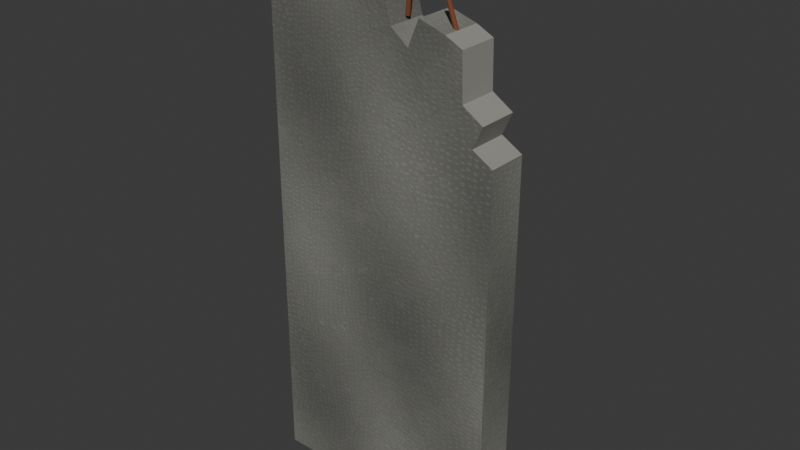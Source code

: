 # Source: f3_ruined_wall_floor1_v5.blend  (saved by Blender 5.3.31; exported with 4.5.12 LTS)
import bpy
from mathutils import Matrix  # noqa: F401  (used for matrix-valued properties, if any)

bpy.ops.wm.read_factory_settings(use_empty=True)
scene = bpy.context.scene
scene.name = 'Scene'

# ---- collections
col_collection = bpy.data.collections.new('Collection'); scene.collection.children.link(col_collection)

# ---- images (referenced by path relative to the original .blend; pixels are not part of the script)
import os
ASSET_DIR = os.environ.get("B2B_ASSET_DIR", "")  # directory of the original .blend (textures are referenced by path, not embedded)
HERE = os.path.dirname(os.path.abspath(__file__))  # packed textures are extracted next to this script under _unpacked/

def load_image(name, relpath, width, height, colorspace="sRGB"):
    """Load a texture the original file referenced (path relative to the .blend, or extracted next to this script)."""
    p = next((c for c in (os.path.join(HERE, relpath), os.path.join(ASSET_DIR, relpath)) if relpath and os.path.exists(c)), "")
    if p:
        img = bpy.data.images.load(p, check_existing=True)
        img.name = name
    else:  # same state as the original file: an image datablock whose file is absent (Cycles renders it pink)
        img = bpy.data.images.new(name, width, height)
        img.source = "FILE"
        img.filepath = "//" + (relpath or name)
    img.colorspace_settings.name = colorspace
    return img
img_v2_cc0_chipped_concrete_patina_baked = load_image('V2 CC0 chipped concrete patina baked', '_unpacked/V2_CC0_chipped_concrete_patina_baked.f88a81f4.png', 1024, 1024, 'sRGB')
img_chipped_concrete_normal_jpg = load_image('chipped_concrete_normal.jpg', '_unpacked/chipped_concrete_normal.38317d65.jpg', 1024, 1024, 'Non-Color')
img_chipped_concrete_roughness_jpg = load_image('chipped_concrete_roughness.jpg', '_unpacked/chipped_concrete_roughness.68139094.jpg', 1024, 1024, 'Non-Color')

# ---- materials (node trees are filled in below, after node groups)
mat_cc0_heavily_weathered_concrete = bpy.data.materials.new('CC0 heavily weathered concrete')
mat_dark_mineral_fracture_section = bpy.data.materials.new('Dark mineral fracture section')
mat_embedded_corroded_steel_core = bpy.data.materials.new('Embedded corroded steel core')

# ---- material node trees
mat_cc0_heavily_weathered_concrete.use_nodes = True; mat_cc0_heavily_weathered_concrete.node_tree.nodes.clear()
_N = mat_cc0_heavily_weathered_concrete.node_tree.nodes; _L = mat_cc0_heavily_weathered_concrete.node_tree.links
n0 = _N.new('ShaderNodeBsdfPrincipled'); n0.name = 'Principled BSDF'; n0.location = (-200, 100)
n0.inputs[10].default_value = 0.005
n1 = _N.new('ShaderNodeOutputMaterial'); n1.name = 'Material Output'; n1.location = (200, 100)
n2 = _N.new('ShaderNodeTexImage'); n2.name = 'Image Texture'; n2.location = (0, 0)
n2.image = img_v2_cc0_chipped_concrete_patina_baked
n3 = _N.new('ShaderNodeTexImage'); n3.name = 'Image Texture.001'; n3.location = (0, 0)
n3.image = img_chipped_concrete_normal_jpg
n4 = _N.new('ShaderNodeNormalMap'); n4.name = 'Normal Map'; n4.location = (0, 0)
n4.width = 160
n4.inputs[0].default_value = 0.38
n5 = _N.new('ShaderNodeTexImage'); n5.name = 'Image Texture.002'; n5.location = (0, 0)
n5.image = img_chipped_concrete_roughness_jpg
_L.new(n0.outputs[0], n1.inputs[0])
_L.new(n2.outputs[0], n0.inputs[0])
_L.new(n3.outputs[0], n4.inputs[1])
_L.new(n4.outputs[0], n0.inputs[5])
_L.new(n5.outputs[0], n0.inputs[2])
n1.is_active_output = True
mat_dark_mineral_fracture_section.use_nodes = True; mat_dark_mineral_fracture_section.node_tree.nodes.clear()
_N = mat_dark_mineral_fracture_section.node_tree.nodes; _L = mat_dark_mineral_fracture_section.node_tree.links
n0 = _N.new('ShaderNodeBsdfPrincipled'); n0.name = 'Principled BSDF'; n0.location = (-200, 100)
n0.inputs[0].default_value = (0.29, 0.28, 0.25, 1.0)
n0.inputs[2].default_value = 0.97
n0.inputs[10].default_value = 0.005
n1 = _N.new('ShaderNodeOutputMaterial'); n1.name = 'Material Output'; n1.location = (200, 100)
_L.new(n0.outputs[0], n1.inputs[0])
n1.is_active_output = True
mat_embedded_corroded_steel_core.use_nodes = True; mat_embedded_corroded_steel_core.node_tree.nodes.clear()
_N = mat_embedded_corroded_steel_core.node_tree.nodes; _L = mat_embedded_corroded_steel_core.node_tree.links
n0 = _N.new('ShaderNodeBsdfPrincipled'); n0.name = 'Principled BSDF'; n0.location = (-200, 100)
n0.inputs[0].default_value = (0.28, 0.092, 0.044, 1.0)
n0.inputs[1].default_value = 0.48
n0.inputs[2].default_value = 0.86
n0.inputs[10].default_value = 0.005
n1 = _N.new('ShaderNodeOutputMaterial'); n1.name = 'Material Output'; n1.location = (200, 100)
_L.new(n0.outputs[0], n1.inputs[0])
n1.is_active_output = True

# ---- world
world_world = bpy.data.worlds.new('World'); scene.world = world_world
world_world.use_nodes = True; world_world.node_tree.nodes.clear()
_N = world_world.node_tree.nodes; _L = world_world.node_tree.links
n0 = _N.new('ShaderNodeOutputWorld'); n0.name = 'World Output'; n0.location = (200, 100)
n1 = _N.new('ShaderNodeBackground'); n1.name = 'Background'; n1.location = (-200, 100)
n1.inputs[0].default_value = (0.05088, 0.05088, 0.05088, 1.0)
_L.new(n1.outputs[0], n0.inputs[0])
n0.is_active_output = True
world_world.color = (0.05088, 0.05088, 0.05088)
world_world.sun_shadow_jitter_overblur = 0.0

# ---- meshes
me_v5_one_storey_tall_concrete_ruin_wall_geometry = bpy.data.meshes.new('V5 one-storey tall concrete ruin wall geometry')
me_v5_one_storey_tall_concrete_ruin_wall_geometry.from_pydata([(-1.0, -0.17, 0.0), (1.0, -0.17, 0.0), (1.0, -0.17, 3.19), (0.83, -0.17, 3.29), (0.91, -0.17, 3.47), (0.74, -0.17, 3.58), (-0.9625, -0.03485, 4.217), (0.73, -0.17, 3.95), (0.59, -0.17, 4.02), (0.37, -0.17, 4.09), (0.28, -0.17, 3.87), (-0.9301, -0.14, 4.343), (0.13, -0.17, 3.99), (0.03, -0.17, 4.36), (-0.17, -0.17, 4.6), (-0.35, -0.17, 4.5), (-0.41, -0.17, 4.2), (-0.54, -0.17, 4.28), (-0.9384, -0.14, 4.206), (-0.69, -0.17, 4.19), (-0.73, -0.17, 4.45), (-0.91, -0.17, 4.38), (-1.0, 0.17, 0.0), (1.0, 0.17, 0.0), (1.0, 0.17, 3.19), (-0.9193, -0.0782, 4.28), (0.83, 0.17, 3.29), (0.91, 0.17, 3.47), (0.74, 0.17, 3.58), (0.73, 0.17, 3.95), (0.59, 0.17, 4.02), (0.37, 0.17, 4.09), (0.28, 0.17, 3.87), (0.13, 0.17, 3.99), (0.03, 0.17, 4.36), (-0.17, 0.17, 4.6), (-0.35, 0.17, 4.5), (-0.41, 0.17, 4.2), (-0.54, 0.17, 4.28), (-0.69, 0.17, 4.19), (-0.73, 0.17, 4.45), (-0.91, 0.17, 4.38), (-1.0, 0.17, 4.23), (-0.9776, -0.17, 4.184), (-0.9453, -0.17, 4.21), (-1.0, -0.17, 4.172), (-0.9248, -0.17, 4.312), (-0.9193, -0.17, 4.28), (-0.9366, -0.17, 4.336), (-0.9291, -0.17, 4.242), (-0.9321, -0.1452, 4.343), (-0.9317, -0.14, 4.344), (-0.9809, 0.005424, 4.262), (-1.0, -8.622e-05, 4.23), (-0.97, -0.00474, 4.28), (-0.9462, -0.05762, 4.32), (-0.9321, -0.1348, 4.343), (-1.0, -0.09287, 4.172), (-1.0, -0.06352, 4.18), (-1.0, -0.01059, 4.213)], [], [(45, 0, 1, 2, 3, 4, 5, 7, 8, 9, 10, 12, 13, 14, 15, 16, 17, 19, 20, 21, 48, 46, 47, 49, 44, 43), (39, 38, 37, 36, 35, 34, 33, 32, 31, 30, 29, 28, 27, 26, 24, 23, 22, 42, 41, 40), (0, 22, 23, 1), (1, 23, 24, 2), (2, 24, 26, 3), (3, 26, 27, 4), (4, 27, 28, 5), (5, 28, 29, 7), (7, 29, 30, 8), (8, 30, 31, 9), (9, 31, 32, 10), (10, 32, 33, 12), (12, 33, 34, 13), (13, 34, 35, 14), (14, 35, 36, 15), (15, 36, 37, 16), (16, 37, 38, 17), (17, 38, 39, 19), (19, 39, 40, 20), (20, 40, 41, 21), (50, 48, 21, 41, 42, 53, 52, 54, 55, 56, 51), (53, 42, 22, 0, 45, 57, 58, 59), (44, 18, 43), (49, 18, 44), (53, 59, 6, 52), (52, 6, 25, 54), (56, 11, 51), (51, 11, 50), (25, 11, 56, 55), (55, 54, 25), (11, 46, 48, 50), (11, 25, 47, 46), (25, 18, 49, 47), (25, 6, 18), (59, 58, 6), (18, 6, 58, 57), (43, 18, 57, 45)])
me_v5_one_storey_tall_concrete_ruin_wall_geometry.polygons.foreach_set('material_index', [0, 0, 0, 0, 1, 1, 1, 1, 1, 0, 0, 0, 0, 0, 0, 0, 0, 0, 0, 0, 0, 0, 0, 0, 0, 0, 0, 0, 0, 0, 0, 0, 0, 0, 0, 0, 0])
_uv = me_v5_one_storey_tall_concrete_ruin_wall_geometry.uv_layers.new(name='UVMap')
_uv.uv.foreach_set('vector', [0.0, 0.0, 0.0, 0.0, 0.0, 0.0, 0.0, 0.0, 0.0, 0.0, 0.0, 0.0, 0.0, 0.0, 0.0, 0.0, 0.0, 0.0, 0.0, 0.0, 0.0, 0.0, 0.0, 0.0, 0.0, 0.0, 0.0, 0.0, 0.0, 0.0, 0.0, 0.0, 0.0, 0.0, 0.0, 0.0, 0.0, 0.0, 0.0, 0.0, 0.0, 0.0, 0.0, 0.0, 0.0, 0.0, 0.0, 0.0, 0.0, 0.0, 0.0, 0.0, 0.0, 0.0, 0.0, 0.0, 0.0, 0.0, 0.0, 0.0, 0.0, 0.0, 0.0, 0.0, 0.0, 0.0, 0.0, 0.0, 0.0, 0.0, 0.0, 0.0, 0.0, 0.0, 0.0, 0.0, 0.0, 0.0, 0.0, 0.0, 0.0, 0.0, 0.0, 0.0, 0.0, 0.0, 0.0, 0.0, 0.0, 0.0, 0.0, 0.0, 0.0, 0.0, 0.0, 0.0, 0.0, 0.0, 0.0, 0.0, 0.0, 0.0, 0.0, 0.0, 0.0, 0.0, 0.0, 0.0, 0.0, 0.0, 0.0, 0.0, 0.0, 0.0, 0.0, 0.0, 0.0, 0.0, 0.0, 0.0, 0.0, 0.0, 0.0, 0.0, 0.0, 0.0, 0.0, 0.0, 0.0, 0.0, 0.0, 0.0, 0.0, 0.0, 0.0, 0.0, 0.0, 0.0, 0.0, 0.0, 0.0, 0.0, 0.0, 0.0, 0.0, 0.0, 0.0, 0.0, 0.0, 0.0, 0.0, 0.0, 0.0, 0.0, 0.0, 0.0, 0.0, 0.0, 0.0, 0.0, 0.0, 0.0, 0.0, 0.0, 0.0, 0.0, 0.0, 0.0, 0.0, 0.0, 0.0, 0.0, 0.0, 0.0, 0.0, 0.0, 0.0, 0.0, 0.0, 0.0, 0.0, 0.0, 0.0, 0.0, 0.0, 0.0, 0.0, 0.0, 0.0, 0.0, 0.0, 0.0, 0.0, 0.0, 0.0, 0.0, 0.0, 0.0, 0.0, 0.0, 0.0, 0.0, 0.0, 0.0, 0.0, 0.0, 0.0, 0.0, 0.0, 0.0, 0.0, 0.0, 0.0, 0.0, 0.0, 0.0, 0.0, 0.0, 0.0, 0.0, 0.0, 0.0, 0.0, 0.0, 0.0, 0.0, 0.0, 0.0, 0.0, 0.0, 0.0, 0.0, 0.0, 0.0, 0.0, 0.0, 0.0, 0.0, 0.0, 0.0, 0.0, 0.0, 0.0, 0.0, 0.0, 0.0, 0.0, 0.0, 0.0, 0.0, 0.0, 0.0, 0.0, 0.0, 0.0, 0.0, 0.0, 0.0, 0.0, 0.0, 0.0, 0.0, 0.0, 0.0, 0.0, 0.0, 0.0, 0.0, 0.0, 0.0, 0.0, 0.0, 0.0, 0.0, 0.3377, 0.1575, 0.3636, 0.1575, 0.3416, 0.1192, 0.3416, 0.1957, 0.3636, 0.1575, 0.3377, 0.1575, 0.4984, 0.1782, 0.4935, 0.1575, 0.4545, 0.1575, 0.4869, 0.2134, 0.4869, 0.2134, 0.4545, 0.1575, 0.4091, 0.2362, 0.4759, 0.2362, 0.3684, 0.3149, 0.3636, 0.3149, 0.3647, 0.3167, 0.3626, 0.3167, 0.3636, 0.3149, 0.3589, 0.3149, 0.4091, 0.2362, 0.3636, 0.3149, 0.3684, 0.3149, 0.4336, 0.2786, 0.4336, 0.2786, 0.4759, 0.2362, 0.4091, 0.2362, 0.3636, 0.3149, 0.3416, 0.2767, 0.338, 0.3032, 0.3589, 0.3149, 0.3636, 0.3149, 0.4091, 0.2362, 0.3416, 0.2362, 0.3416, 0.2767, 0.4091, 0.2362, 0.3636, 0.1575, 0.3416, 0.1957, 0.3416, 0.2362, 0.4091, 0.2362, 0.4545, 0.1575, 0.3636, 0.1575, 0.4935, 0.1575, 0.4846, 0.1054, 0.4545, 0.1575, 0.3636, 0.1575, 0.4545, 0.1575, 0.4245, 0.1054, 0.3983, 0.09743, 0.3416, 0.1192, 0.3636, 0.1575, 0.3983, 0.09743, 0.3416, 0.09743])
_uv = me_v5_one_storey_tall_concrete_ruin_wall_geometry.uv_layers.new(name='meter-scaled UV')
_uv.uv.foreach_set('vector', [-0.36, 1.502, -0.36, 0.0, 0.36, 0.0, 0.36, 1.148, 0.2988, 1.184, 0.3276, 1.249, 0.2664, 1.289, 0.2628, 1.422, 0.2124, 1.447, 0.1332, 1.472, 0.1008, 1.393, 0.0468, 1.436, 0.0108, 1.57, -0.0612, 1.656, -0.126, 1.62, -0.1476, 1.512, -0.1944, 1.541, -0.2484, 1.508, -0.2628, 1.602, -0.3276, 1.577, -0.3372, 1.561, -0.3329, 1.552, -0.3309, 1.541, -0.3345, 1.527, -0.3403, 1.515, -0.3519, 1.506, -0.2484, 1.508, -0.1944, 1.541, -0.1476, 1.512, -0.126, 1.62, -0.0612, 1.656, 0.0108, 1.57, 0.0468, 1.436, 0.1008, 1.393, 0.1332, 1.472, 0.2124, 1.447, 0.2628, 1.422, 0.2664, 1.289, 0.3276, 1.249, 0.2988, 1.184, 0.36, 1.148, 0.36, 0.0, -0.36, 0.0, -0.36, 1.523, -0.3276, 1.577, -0.2628, 1.602, -0.36, -0.0612, -0.36, 0.0612, 0.36, 0.0612, 0.36, -0.0612, -0.0612, 0.0, 0.0612, 0.0, 0.0612, 1.148, -0.0612, 1.148, 0.36, -0.0612, 0.36, 0.0612, 0.2988, 0.0612, 0.2988, -0.0612, -0.0612, 1.184, 0.0612, 1.184, 0.0612, 1.249, -0.0612, 1.249, 0.3276, -0.0612, 0.3276, 0.0612, 0.2664, 0.0612, 0.2664, -0.0612, -0.0612, 1.289, 0.0612, 1.289, 0.0612, 1.422, -0.0612, 1.422, 0.2628, -0.0612, 0.2628, 0.0612, 0.2124, 0.0612, 0.2124, -0.0612, 0.2124, -0.0612, 0.2124, 0.0612, 0.1332, 0.0612, 0.1332, -0.0612, -0.0612, 1.472, 0.0612, 1.472, 0.0612, 1.393, -0.0612, 1.393, 0.1008, -0.0612, 0.1008, 0.0612, 0.0468, 0.0612, 0.0468, -0.0612, -0.0612, 1.436, 0.0612, 1.436, 0.0612, 1.57, -0.0612, 1.57, -0.0612, 1.57, 0.0612, 1.57, 0.0612, 1.656, -0.0612, 1.656, -0.0612, -0.0612, -0.0612, 0.0612, -0.126, 0.0612, -0.126, -0.0612, -0.0612, 1.62, 0.0612, 1.62, 0.0612, 1.512, -0.0612, 1.512, -0.1476, -0.0612, -0.1476, 0.0612, -0.1944, 0.0612, -0.1944, -0.0612, -0.1944, -0.0612, -0.1944, 0.0612, -0.2484, 0.0612, -0.2484, -0.0612, -0.0612, 1.508, 0.0612, 1.508, 0.0612, 1.602, -0.0612, 1.602, -0.2628, -0.0612, -0.2628, 0.0612, -0.3276, 0.0612, -0.3276, -0.0612, -0.05227, 1.564, -0.0612, 1.561, -0.0612, 1.577, 0.0612, 1.577, 0.0612, 1.523, -3.104e-05, 1.523, 0.001952, 1.534, -0.001707, 1.541, -0.02074, 1.555, -0.04853, 1.564, -0.0504, 1.564, -3.104e-05, 1.523, 0.0612, 1.523, 0.0612, 0.0, -0.0612, 0.0, -0.0612, 1.502, -0.03343, 1.502, -0.02287, 1.505, -0.003814, 1.517, 0.0, 0.0, 0.0, 0.0, 0.0, 0.0, 0.0, 0.0, 0.0, 0.0, 0.0, 0.0, 0.0, 0.0, 0.0, 0.0, 0.0, 0.0, 0.0, 0.0, 0.0, 0.0, 0.0, 0.0, 0.0, 0.0, 0.0, 0.0, 0.0, 0.0, 0.0, 0.0, 0.0, 0.0, 0.0, 0.0, 0.0, 0.0, 0.0, 0.0, 0.0, 0.0, 0.0, 0.0, 0.0, 0.0, 0.0, 0.0, 0.0, 0.0, 0.0, 0.0, 0.0, 0.0, 0.0, 0.0, 0.0, 0.0, 0.0, 0.0, 0.0, 0.0, 0.0, 0.0, 0.0, 0.0, 0.0, 0.0, 0.0, 0.0, 0.0, 0.0, 0.0, 0.0, 0.0, 0.0, 0.0, 0.0, 0.0, 0.0, 0.0, 0.0, 0.0, 0.0, 0.0, 0.0, 0.0, 0.0, 0.0, 0.0, 0.0, 0.0, 0.0, 0.0, 0.0, 0.0, 0.0, 0.0, 0.0, 0.0, 0.0, 0.0, 0.0, 0.0, 0.0, 0.0])
_uv.active_render = True
me_v5_one_storey_tall_concrete_ruin_wall_geometry.materials.append(mat_cc0_heavily_weathered_concrete)
me_v5_one_storey_tall_concrete_ruin_wall_geometry.materials.append(mat_dark_mineral_fracture_section)
me_v5_one_storey_tall_concrete_ruin_wall_geometry.materials.append(None)
me_v5_one_storey_tall_concrete_ruin_wall_geometry.update()
me_cube_001 = bpy.data.meshes.new('Cube.001')
me_cube_001.from_pydata([(-0.085, -0.24, -1.59), (-0.085, -0.24, 1.59), (-0.085, 0.24, -1.59), (-0.085, 0.24, 1.59), (0.085, -0.24, -1.59), (0.085, -0.24, 1.59), (0.085, 0.24, -1.59), (0.085, 0.24, 1.59)], [], [(0, 1, 3, 2), (2, 3, 7, 6), (6, 7, 5, 4), (4, 5, 1, 0), (2, 6, 4, 0), (7, 3, 1, 5)])
_uv = me_cube_001.uv_layers.new(name='UVMap')
_uv.uv.foreach_set('vector', [0.375, 0.0, 0.625, 0.0, 0.625, 0.25, 0.375, 0.25, 0.375, 0.25, 0.625, 0.25, 0.625, 0.5, 0.375, 0.5, 0.375, 0.5, 0.625, 0.5, 0.625, 0.75, 0.375, 0.75, 0.375, 0.75, 0.625, 0.75, 0.625, 1.0, 0.375, 1.0, 0.125, 0.5, 0.375, 0.5, 0.375, 0.75, 0.125, 0.75, 0.625, 0.5, 0.875, 0.5, 0.875, 0.75, 0.625, 0.75])
me_cube_001.materials.append(mat_cc0_heavily_weathered_concrete)
me_cube_001.update()
me_cylinder = bpy.data.meshes.new('Cylinder')
me_cylinder.from_pydata([(0.0, 0.018, -0.254), (0.0, 0.018, 0.254), (0.009, 0.01559, -0.254), (0.009, 0.01559, 0.254), (0.01559, 0.009, -0.254), (0.01559, 0.009, 0.254), (0.018, 0.0, -0.254), (0.018, 0.0, 0.254), (0.01559, -0.009, -0.254), (0.01559, -0.009, 0.254), (0.009, -0.01559, -0.254), (0.009, -0.01559, 0.254), (0.0, -0.018, -0.254), (0.0, -0.018, 0.254), (-0.009, -0.01559, -0.254), (-0.009, -0.01559, 0.254), (-0.01559, -0.009, -0.254), (-0.01559, -0.009, 0.254), (-0.018, 0.0, -0.254), (-0.018, 0.0, 0.254), (-0.01559, 0.009, -0.254), (-0.01559, 0.009, 0.254), (-0.009, 0.01559, -0.254), (-0.009, 0.01559, 0.254)], [], [(0, 1, 3, 2), (2, 3, 5, 4), (4, 5, 7, 6), (6, 7, 9, 8), (8, 9, 11, 10), (10, 11, 13, 12), (12, 13, 15, 14), (14, 15, 17, 16), (16, 17, 19, 18), (18, 19, 21, 20), (3, 1, 23, 21, 19, 17, 15, 13, 11, 9, 7, 5), (20, 21, 23, 22), (22, 23, 1, 0), (0, 2, 4, 6, 8, 10, 12, 14, 16, 18, 20, 22)])
_uv = me_cylinder.uv_layers.new(name='UVMap')
_uv.uv.foreach_set('vector', [1.0, 0.5, 1.0, 1.0, 0.9167, 1.0, 0.9167, 0.5, 0.9167, 0.5, 0.9167, 1.0, 0.8333, 1.0, 0.8333, 0.5, 0.8333, 0.5, 0.8333, 1.0, 0.75, 1.0, 0.75, 0.5, 0.75, 0.5, 0.75, 1.0, 0.6667, 1.0, 0.6667, 0.5, 0.6667, 0.5, 0.6667, 1.0, 0.5833, 1.0, 0.5833, 0.5, 0.5833, 0.5, 0.5833, 1.0, 0.5, 1.0, 0.5, 0.5, 0.5, 0.5, 0.5, 1.0, 0.4167, 1.0, 0.4167, 0.5, 0.4167, 0.5, 0.4167, 1.0, 0.3333, 1.0, 0.3333, 0.5, 0.3333, 0.5, 0.3333, 1.0, 0.25, 1.0, 0.25, 0.5, 0.25, 0.5, 0.25, 1.0, 0.1667, 1.0, 0.1667, 0.5, 0.37, 0.4578, 0.25, 0.49, 0.13, 0.4578, 0.04215, 0.37, 0.01, 0.25, 0.04215, 0.13, 0.13, 0.04215, 0.25, 0.01, 0.37, 0.04215, 0.4578, 0.13, 0.49, 0.25, 0.4578, 0.37, 0.1667, 0.5, 0.1667, 1.0, 0.08333, 1.0, 0.08333, 0.5, 0.08333, 0.5, 0.08333, 1.0, 7.451e-08, 1.0, 7.451e-08, 0.5, 0.75, 0.49, 0.87, 0.4578, 0.9578, 0.37, 0.99, 0.25, 0.9578, 0.13, 0.87, 0.04215, 0.75, 0.01, 0.63, 0.04215, 0.5422, 0.13, 0.51, 0.25, 0.5422, 0.37, 0.63, 0.4578])
me_cylinder.materials.append(mat_embedded_corroded_steel_core)
me_cylinder.update()
me_cylinder_001 = bpy.data.meshes.new('Cylinder.001')
me_cylinder_001.from_pydata([(0.0, 0.018, -0.2509), (0.0, 0.018, 0.2509), (0.009, 0.01559, -0.2509), (0.009, 0.01559, 0.2509), (0.01559, 0.009, -0.2509), (0.01559, 0.009, 0.2509), (0.018, 0.0, -0.2509), (0.018, 0.0, 0.2509), (0.01559, -0.009, -0.2509), (0.01559, -0.009, 0.2509), (0.009, -0.01559, -0.2509), (0.009, -0.01559, 0.2509), (0.0, -0.018, -0.2509), (0.0, -0.018, 0.2509), (-0.009, -0.01559, -0.2509), (-0.009, -0.01559, 0.2509), (-0.01559, -0.009, -0.2509), (-0.01559, -0.009, 0.2509), (-0.018, 0.0, -0.2509), (-0.018, 0.0, 0.2509), (-0.01559, 0.009, -0.2509), (-0.01559, 0.009, 0.2509), (-0.009, 0.01559, -0.2509), (-0.009, 0.01559, 0.2509)], [], [(0, 1, 3, 2), (2, 3, 5, 4), (4, 5, 7, 6), (6, 7, 9, 8), (8, 9, 11, 10), (10, 11, 13, 12), (12, 13, 15, 14), (14, 15, 17, 16), (16, 17, 19, 18), (18, 19, 21, 20), (3, 1, 23, 21, 19, 17, 15, 13, 11, 9, 7, 5), (20, 21, 23, 22), (22, 23, 1, 0), (0, 2, 4, 6, 8, 10, 12, 14, 16, 18, 20, 22)])
_uv = me_cylinder_001.uv_layers.new(name='UVMap')
_uv.uv.foreach_set('vector', [1.0, 0.5, 1.0, 1.0, 0.9167, 1.0, 0.9167, 0.5, 0.9167, 0.5, 0.9167, 1.0, 0.8333, 1.0, 0.8333, 0.5, 0.8333, 0.5, 0.8333, 1.0, 0.75, 1.0, 0.75, 0.5, 0.75, 0.5, 0.75, 1.0, 0.6667, 1.0, 0.6667, 0.5, 0.6667, 0.5, 0.6667, 1.0, 0.5833, 1.0, 0.5833, 0.5, 0.5833, 0.5, 0.5833, 1.0, 0.5, 1.0, 0.5, 0.5, 0.5, 0.5, 0.5, 1.0, 0.4167, 1.0, 0.4167, 0.5, 0.4167, 0.5, 0.4167, 1.0, 0.3333, 1.0, 0.3333, 0.5, 0.3333, 0.5, 0.3333, 1.0, 0.25, 1.0, 0.25, 0.5, 0.25, 0.5, 0.25, 1.0, 0.1667, 1.0, 0.1667, 0.5, 0.37, 0.4578, 0.25, 0.49, 0.13, 0.4578, 0.04215, 0.37, 0.01, 0.25, 0.04215, 0.13, 0.13, 0.04215, 0.25, 0.01, 0.37, 0.04215, 0.4578, 0.13, 0.49, 0.25, 0.4578, 0.37, 0.1667, 0.5, 0.1667, 1.0, 0.08333, 1.0, 0.08333, 0.5, 0.08333, 0.5, 0.08333, 1.0, 7.451e-08, 1.0, 7.451e-08, 0.5, 0.75, 0.49, 0.87, 0.4578, 0.9578, 0.37, 0.99, 0.25, 0.9578, 0.13, 0.87, 0.04215, 0.75, 0.01, 0.63, 0.04215, 0.5422, 0.13, 0.51, 0.25, 0.5422, 0.37, 0.63, 0.4578])
me_cylinder_001.materials.append(mat_embedded_corroded_steel_core)
me_cylinder_001.update()
me_cylinder_002 = bpy.data.meshes.new('Cylinder.002')
me_cylinder_002.from_pydata([(0.0, 0.018, -0.254), (0.0, 0.018, 0.254), (0.009, 0.01559, -0.254), (0.009, 0.01559, 0.254), (0.01559, 0.009, -0.254), (0.01559, 0.009, 0.254), (0.018, 0.0, -0.254), (0.018, 0.0, 0.254), (0.01559, -0.009, -0.254), (0.01559, -0.009, 0.254), (0.009, -0.01559, -0.254), (0.009, -0.01559, 0.254), (0.0, -0.018, -0.254), (0.0, -0.018, 0.254), (-0.009, -0.01559, -0.254), (-0.009, -0.01559, 0.254), (-0.01559, -0.009, -0.254), (-0.01559, -0.009, 0.254), (-0.018, 0.0, -0.254), (-0.018, 0.0, 0.254), (-0.01559, 0.009, -0.254), (-0.01559, 0.009, 0.254), (-0.009, 0.01559, -0.254), (-0.009, 0.01559, 0.254)], [], [(0, 1, 3, 2), (2, 3, 5, 4), (4, 5, 7, 6), (6, 7, 9, 8), (8, 9, 11, 10), (10, 11, 13, 12), (12, 13, 15, 14), (14, 15, 17, 16), (16, 17, 19, 18), (18, 19, 21, 20), (3, 1, 23, 21, 19, 17, 15, 13, 11, 9, 7, 5), (20, 21, 23, 22), (22, 23, 1, 0), (0, 2, 4, 6, 8, 10, 12, 14, 16, 18, 20, 22)])
_uv = me_cylinder_002.uv_layers.new(name='UVMap')
_uv.uv.foreach_set('vector', [1.0, 0.5, 1.0, 1.0, 0.9167, 1.0, 0.9167, 0.5, 0.9167, 0.5, 0.9167, 1.0, 0.8333, 1.0, 0.8333, 0.5, 0.8333, 0.5, 0.8333, 1.0, 0.75, 1.0, 0.75, 0.5, 0.75, 0.5, 0.75, 1.0, 0.6667, 1.0, 0.6667, 0.5, 0.6667, 0.5, 0.6667, 1.0, 0.5833, 1.0, 0.5833, 0.5, 0.5833, 0.5, 0.5833, 1.0, 0.5, 1.0, 0.5, 0.5, 0.5, 0.5, 0.5, 1.0, 0.4167, 1.0, 0.4167, 0.5, 0.4167, 0.5, 0.4167, 1.0, 0.3333, 1.0, 0.3333, 0.5, 0.3333, 0.5, 0.3333, 1.0, 0.25, 1.0, 0.25, 0.5, 0.25, 0.5, 0.25, 1.0, 0.1667, 1.0, 0.1667, 0.5, 0.37, 0.4578, 0.25, 0.49, 0.13, 0.4578, 0.04215, 0.37, 0.01, 0.25, 0.04215, 0.13, 0.13, 0.04215, 0.25, 0.01, 0.37, 0.04215, 0.4578, 0.13, 0.49, 0.25, 0.4578, 0.37, 0.1667, 0.5, 0.1667, 1.0, 0.08333, 1.0, 0.08333, 0.5, 0.08333, 0.5, 0.08333, 1.0, 7.451e-08, 1.0, 7.451e-08, 0.5, 0.75, 0.49, 0.87, 0.4578, 0.9578, 0.37, 0.99, 0.25, 0.9578, 0.13, 0.87, 0.04215, 0.75, 0.01, 0.63, 0.04215, 0.5422, 0.13, 0.51, 0.25, 0.5422, 0.37, 0.63, 0.4578])
me_cylinder_002.materials.append(mat_embedded_corroded_steel_core)
me_cylinder_002.update()

# ---- objects
ob_v5_one_storey_tall_concrete_ruin_wall = bpy.data.objects.new('V5 one-storey tall concrete ruin wall', me_v5_one_storey_tall_concrete_ruin_wall_geometry)
ob_v3_structural_return_at_left_seam = bpy.data.objects.new('V3 structural return at left seam', me_cube_001)
ob_v3_embedded_bent_reinforcement_0 = bpy.data.objects.new('V3 embedded bent reinforcement 0', me_cylinder)
ob_v3_embedded_bent_reinforcement_1 = bpy.data.objects.new('V3 embedded bent reinforcement 1', me_cylinder_001)
ob_v3_embedded_bent_reinforcement_2 = bpy.data.objects.new('V3 embedded bent reinforcement 2', me_cylinder_002)

# ---- transforms, parenting, visibility, modifiers, constraints
ob_v5_one_storey_tall_concrete_ruin_wall.location = (0.0, 0.0, 0.0)
ob_v3_structural_return_at_left_seam.location = (-0.91, 0.1, 1.59)
_m = ob_v3_structural_return_at_left_seam.modifiers.new('worn edge', 'BEVEL')
_m.width = 0.025
_m.width_pct = 0.025
_m.segments = 2
ob_v3_embedded_bent_reinforcement_0.location = (-0.41, -0.03, 4.475)
ob_v3_embedded_bent_reinforcement_0.rotation_euler = (0.2673, 1.008e-07, -1.107)
ob_v3_embedded_bent_reinforcement_1.location = (0.185, -0.03, 4.275)
ob_v3_embedded_bent_reinforcement_1.rotation_euler = (0.2173, 2.802e-08, 0.9828)
ob_v3_embedded_bent_reinforcement_2.location = (0.58, -0.03, 3.995)
ob_v3_embedded_bent_reinforcement_2.rotation_euler = (0.2673, 1.008e-07, -1.107)

# ---- collection membership
col_collection.objects.link(ob_v5_one_storey_tall_concrete_ruin_wall)
col_collection.objects.link(ob_v3_structural_return_at_left_seam)
col_collection.objects.link(ob_v3_embedded_bent_reinforcement_0)
col_collection.objects.link(ob_v3_embedded_bent_reinforcement_1)
col_collection.objects.link(ob_v3_embedded_bent_reinforcement_2)

# ---- scene / render settings (as saved in the file)
scene.frame_start = 1; scene.frame_end = 250; scene.frame_set(1)
scene.render.engine = 'BLENDER_EEVEE_NEXT'
scene.render.bake_bias = 0.0
scene.render.bake_samples = 0
scene.render.compositor_device = 'GPU'
scene.eevee.use_volume_custom_range = False
scene.eevee.fast_gi_thickness_near = 0.1
scene.eevee.fast_gi_thickness_far = 0.0
scene.eevee.ray_tracing_options.screen_trace_thickness = 0.1
bpy.context.view_layer.update()

# ---- added for rendering (the .blend has no active camera and no usable light): camera, sun
cam_auto = bpy.data.cameras.new('AutoCamera')
cam_auto.lens = 50.0
cam_auto.sensor_width = 36.0
cam_auto.clip_end = 1000.0
ob_auto_camera = bpy.data.objects.new('AutoCamera', cam_auto)
scene.collection.objects.link(ob_auto_camera)
ob_auto_camera.location = (4.77037, -5.63945, 6.17868)
ob_auto_camera.rotation_euler = (1.09748, -7.21219e-08, 0.694738)
scene.camera = ob_auto_camera
light_auto_sun = bpy.data.lights.new('AutoSun', 'SUN')
light_auto_sun.energy = 3.0
light_auto_sun.angle = 0.0523599
ob_auto_sun = bpy.data.objects.new('AutoSun', light_auto_sun)
scene.collection.objects.link(ob_auto_sun)
ob_auto_sun.rotation_euler = (0.872665, 0.174533, 0.523599)
bpy.context.view_layer.update()
